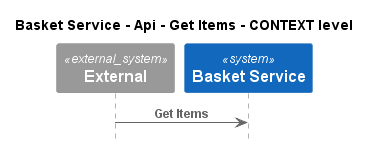

The diagram above was rendered by PlantUML. Its source (embedded in the PNG):
@startuml
!pragma layout smetana
!include ..\..\..\..\..\..\.c4s\C4_Sequence.puml

title Basket Service - Api - Get Items - CONTEXT level

System_Ext(C4InterFlow.SoftwareSystems.ExternalSystem, "External", "")
System(ECommercePlatform.SoftwareSystems.BasketService, "Basket Service", "")

Rel(C4InterFlow.SoftwareSystems.ExternalSystem, ECommercePlatform.SoftwareSystems.BasketService, "Get Items")


@enduml